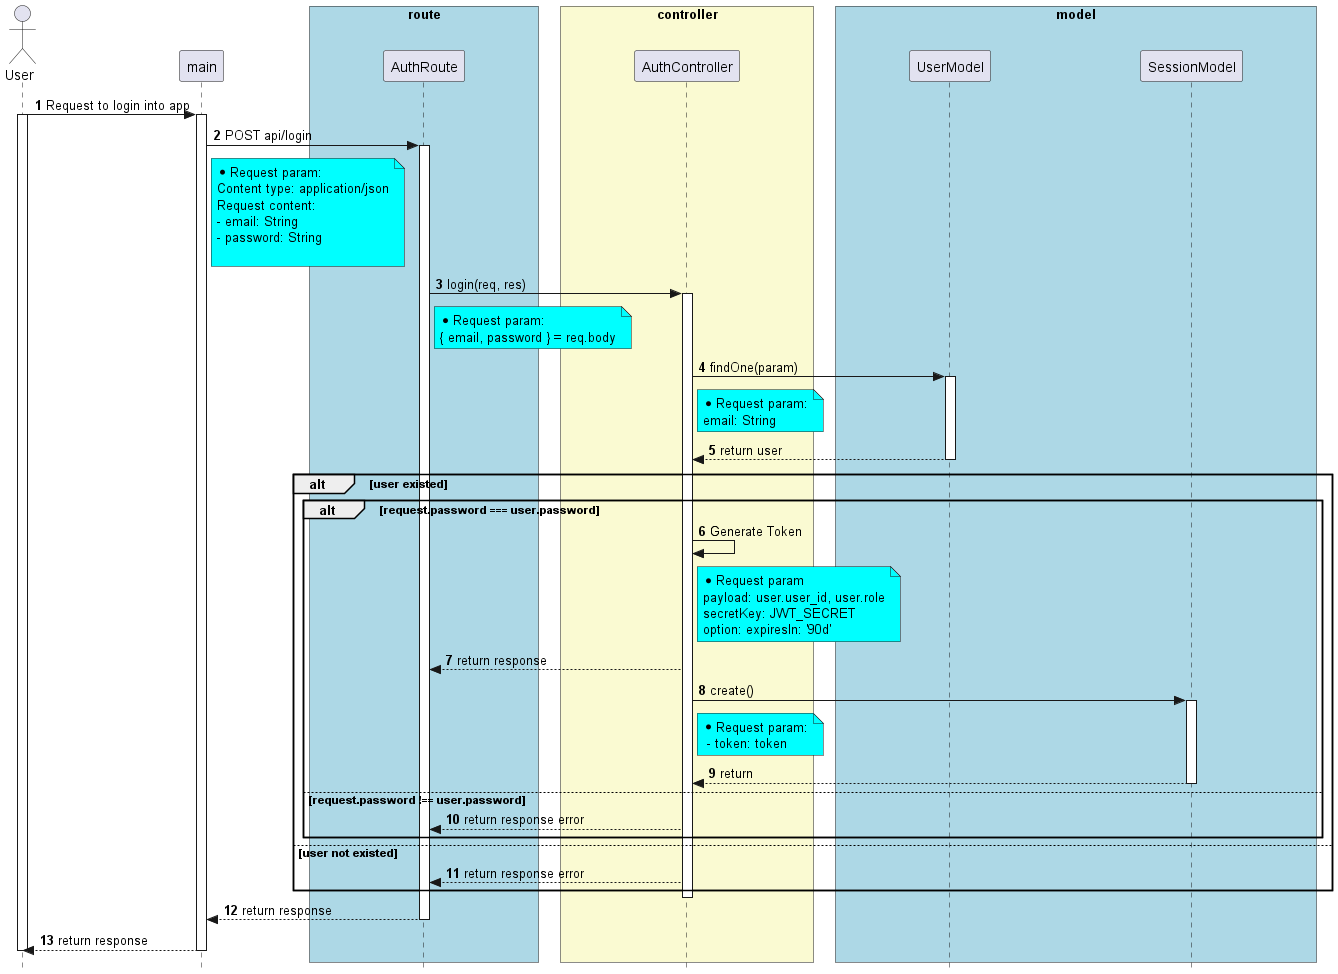

The diagram above was rendered by PlantUML. Its source (embedded in the PNG):
@startuml


skinparam style strictuml

skinparam lifelineStrategy solid

skinparam ParticipantPadding 70

skinparam BoxPadding 10

autonumber

actor User as User


participant main as main



box "route" #lightBlue

participant AuthRoute as AuthRoute

end box


box "controller" #LightGoldenRodYellow
participant AuthController as AuthController

end box


box "model" #lightBlue
participant UserModel as UserModel
participant SessionModel as SessionModel


end box


User -> main: Request to login into app
activate User
activate main

main -> AuthRoute: POST api/login
activate AuthRoute

note right of main #Aqua
* Request param:
Content type: application/json
Request content:
- email: String
- password: String

end note

AuthRoute -> AuthController: login(req, res)
activate AuthController

note right of AuthRoute #Aqua
* Request param:
{ email, password } = req.body
end note

AuthController -> UserModel: findOne(param)
note right of AuthController #Aqua
* Request param:
email: String
end note
activate UserModel 
UserModel --> AuthController: return user
deactivate UserModel
alt user existed

alt request.password === user.password 
AuthController -> AuthController: Generate Token
note right of AuthController #Aqua
* Request param
payload: user.user_id, user.role
secretKey: JWT_SECRET
option: expiresIn: '90d'
end note

AuthController --> AuthRoute: return response
' note left of AuthController #Aqua
' * Response params:
' - cookie
' - status
' - user
' end note

AuthController -> SessionModel: create()
note right of AuthController #Aqua
* Request param:
 - token: token
end note

activate SessionModel
SessionModel --> AuthController: return
deactivate SessionModel

else request.password !== user.password 
AuthController --> AuthRoute: return response error

end

else user not existed
AuthController --> AuthRoute: return response error

end
deactivate AuthController

AuthRoute --> main: return response
deactivate AuthRoute
main --> User: return response
deactivate main
deactivate User

@enduml